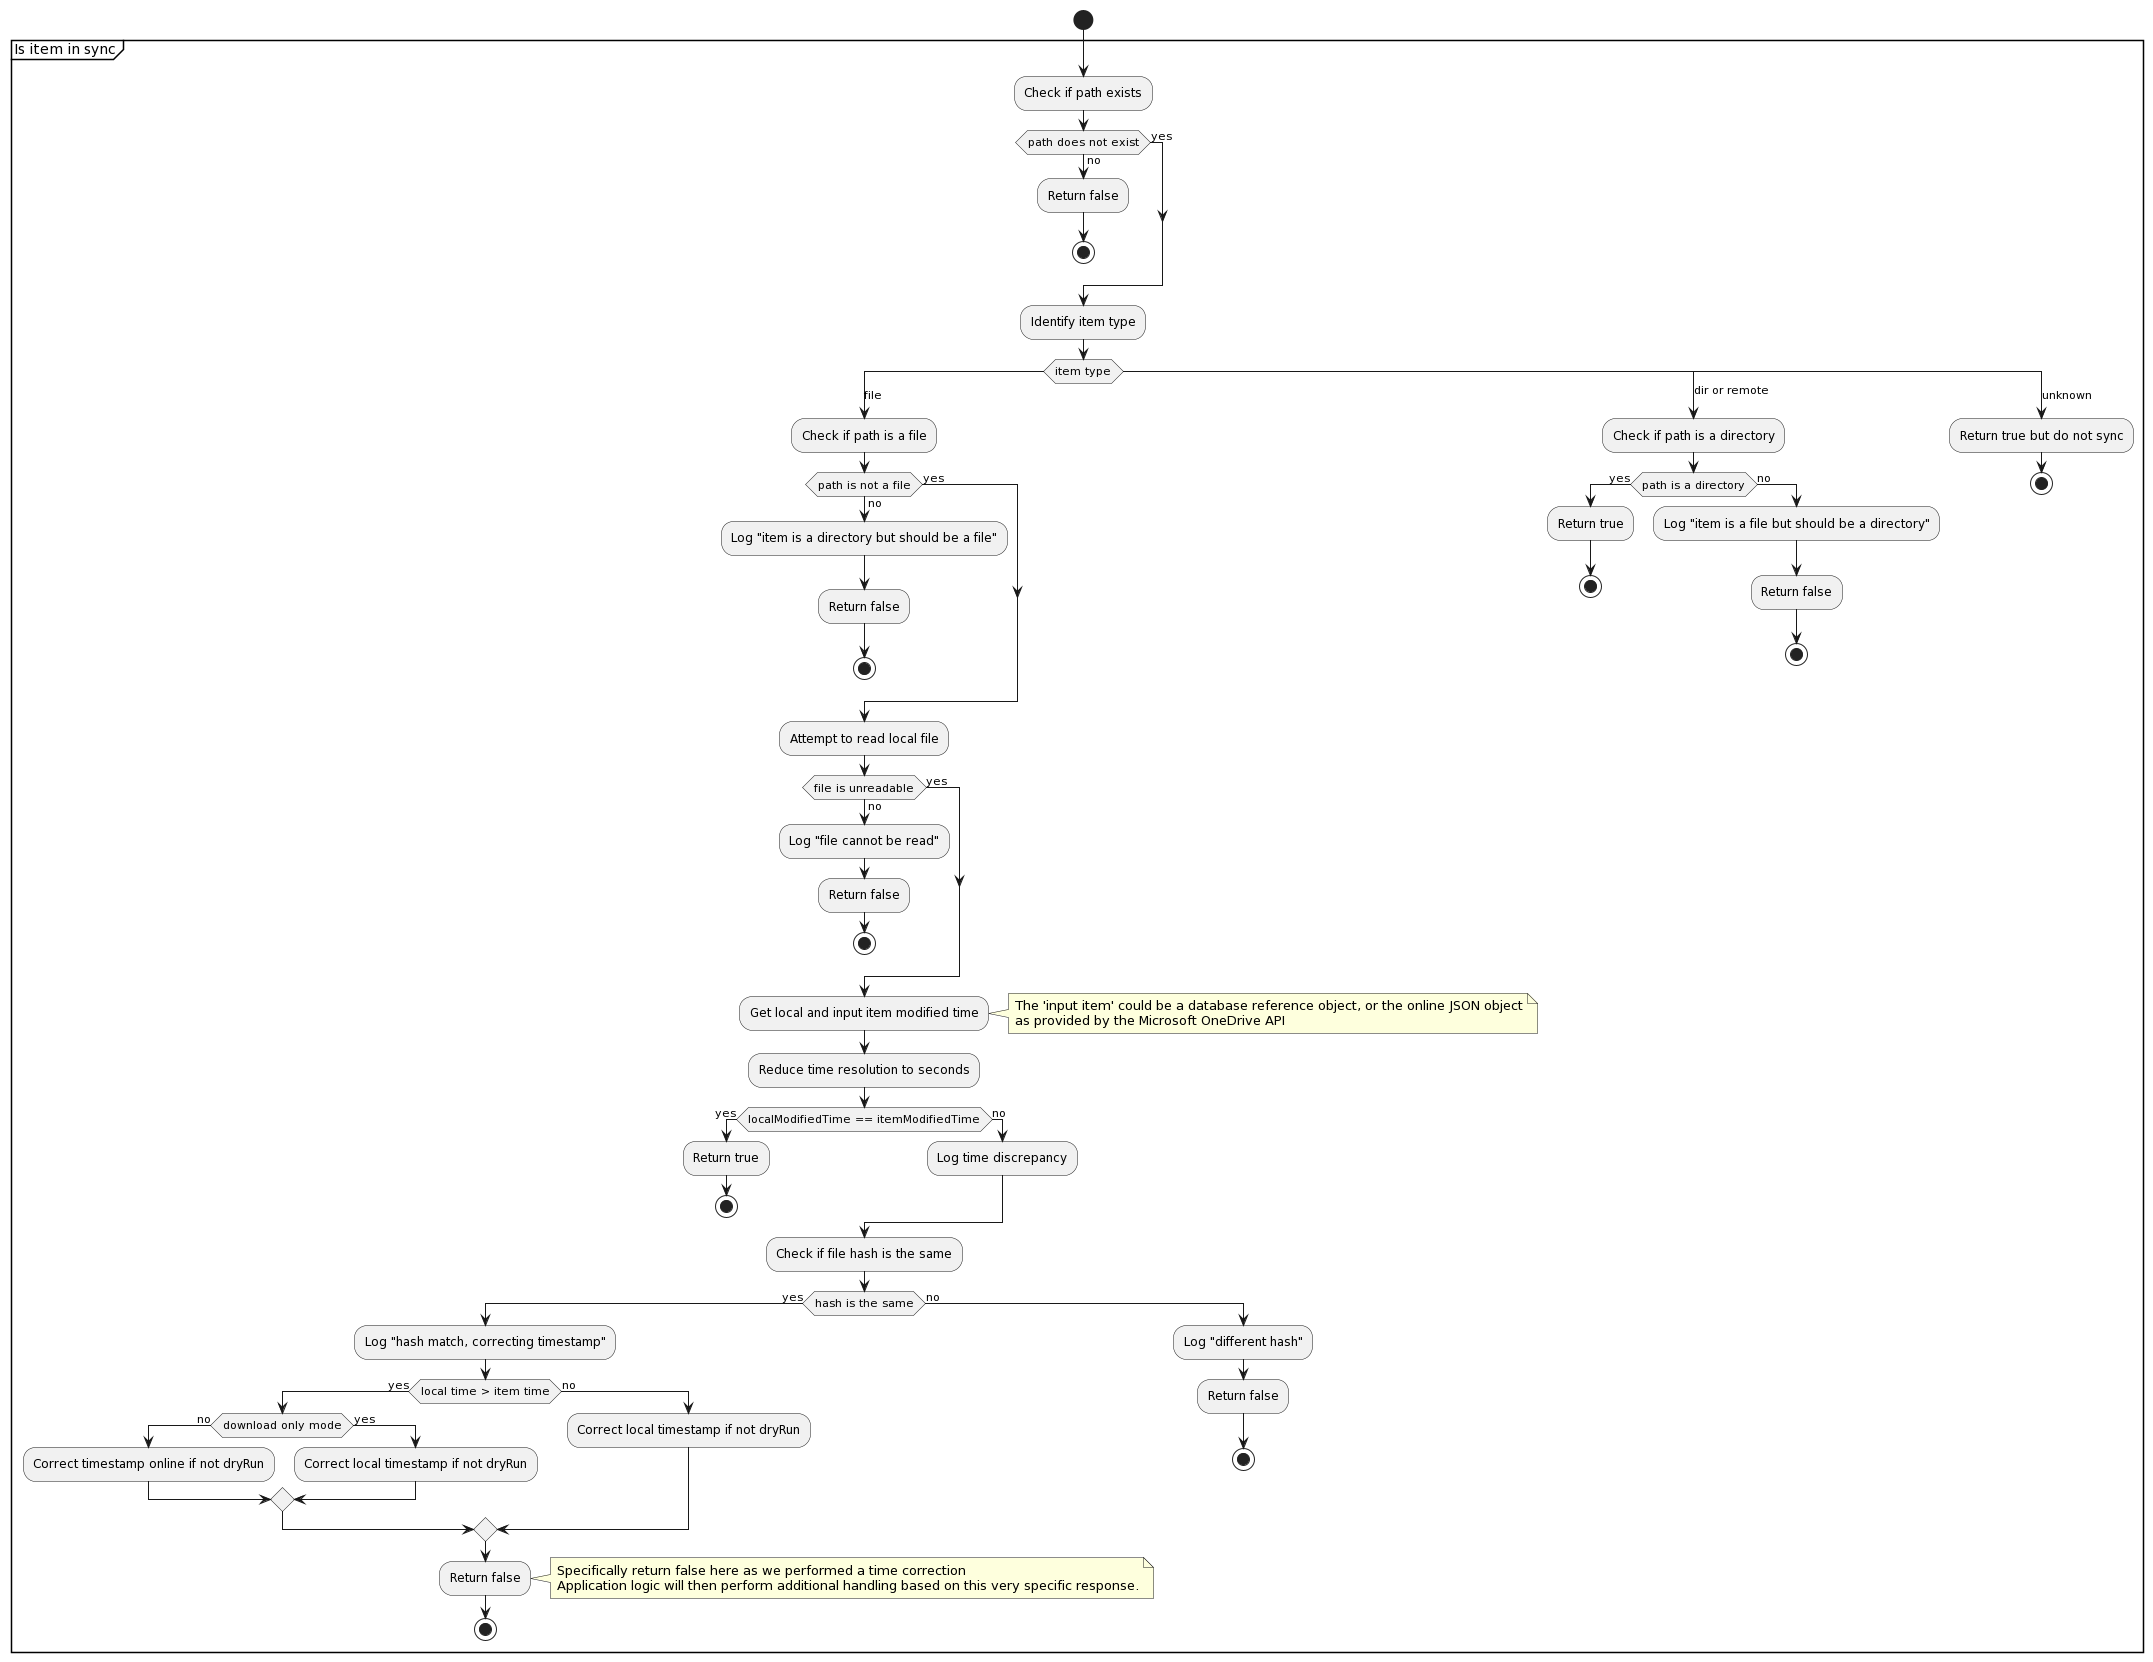

The diagram above was rendered by PlantUML. Its source (embedded in the PNG):
@startuml
start
partition "Is item in sync" {
  :Check if path exists;
  if (path does not exist) then (no)
    :Return false;
    stop
  else (yes)
  endif
  
  :Identify item type;
  switch (item type)
  case (file)
  
    :Check if path is a file;
    if (path is not a file) then (no)
      :Log "item is a directory but should be a file";
      :Return false;
      stop
    else (yes)
    endif
    
    :Attempt to read local file;
    if (file is unreadable) then (no)
      :Log "file cannot be read";
      :Return false;
      stop
    else (yes)
    endif
    
    :Get local and input item modified time;
    note right: The 'input item' could be a database reference object, or the online JSON object\nas provided by the Microsoft OneDrive API
    :Reduce time resolution to seconds;
    
    if (localModifiedTime == itemModifiedTime) then (yes)
      :Return true;
      stop
    else (no)
      :Log time discrepancy;
    endif
    
    :Check if file hash is the same;
    if (hash is the same) then (yes)
      :Log "hash match, correcting timestamp";
      if (local time > item time) then (yes)
        if (download only mode) then (no)
          :Correct timestamp online if not dryRun;
        else (yes)
          :Correct local timestamp if not dryRun;
        endif
      else (no)
        :Correct local timestamp if not dryRun;
      endif
      :Return false;
      note right: Specifically return false here as we performed a time correction\nApplication logic will then perform additional handling based on this very specific response.
      stop
    else (no)
      :Log "different hash";
      :Return false;
      stop
    endif
  
  case (dir or remote)
    :Check if path is a directory;
    if (path is a directory) then (yes)
      :Return true;
      stop
    else (no)
      :Log "item is a file but should be a directory";
      :Return false;
      stop
    endif
  
  case (unknown)
    :Return true but do not sync;
    stop
  endswitch
}
@enduml